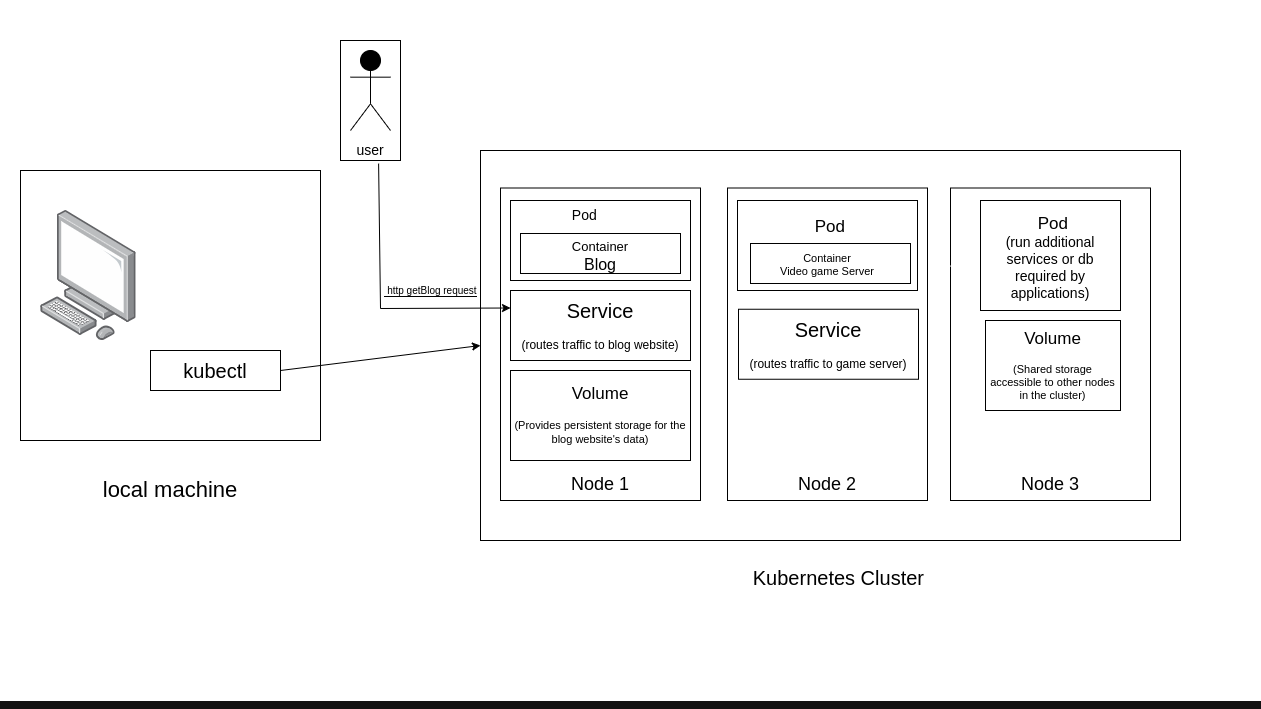

The diagram above was exported from draw.io. Its source (the exported page's mxGraphModel, read from the mxfile embedded in the PNG):
<mxGraphModel dx="1259" dy="783" grid="1" gridSize="10" guides="1" tooltips="1" connect="1" arrows="1" fold="1" page="1" pageScale="1" pageWidth="827" pageHeight="1169" math="0" shadow="0">
  <root>
    <mxCell id="0" />
    <mxCell id="1" parent="0" />
    <mxCell id="h5qx8y9OOdkACD6pjH9A-1" value="&lt;div&gt;&lt;br&gt;&lt;/div&gt;&lt;div&gt;&lt;br&gt;&lt;/div&gt;&lt;div&gt;&lt;br&gt;&lt;/div&gt;&lt;div&gt;&lt;br&gt;&lt;/div&gt;&lt;div&gt;&lt;br&gt;&lt;/div&gt;&lt;div&gt;&lt;br&gt;&lt;/div&gt;&lt;div&gt;&lt;br&gt;&lt;/div&gt;&lt;div&gt;&lt;br&gt;&lt;/div&gt;&lt;div&gt;&lt;br&gt;&lt;/div&gt;&lt;div&gt;&lt;br&gt;&lt;/div&gt;&lt;div&gt;&lt;br&gt;&lt;/div&gt;&lt;div&gt;&lt;br&gt;&lt;/div&gt;&lt;div&gt;&lt;br&gt;&lt;/div&gt;&lt;div&gt;&lt;br&gt;&lt;/div&gt;&lt;div&gt;&lt;br&gt;&lt;/div&gt;&lt;div&gt;&lt;br&gt;&lt;/div&gt;&lt;div&gt;&lt;br&gt;&lt;/div&gt;&lt;div&gt;&lt;br&gt;&lt;/div&gt;&lt;div&gt;&lt;br&gt;&lt;/div&gt;&lt;div&gt;&lt;br&gt;&lt;/div&gt;&lt;div&gt;&lt;br&gt;&lt;/div&gt;&lt;div&gt;&lt;br&gt;&lt;/div&gt;&lt;div&gt;&lt;br&gt;&lt;/div&gt;&lt;div&gt;&lt;br&gt;&lt;/div&gt;&lt;div&gt;&lt;br&gt;&lt;/div&gt;&lt;div&gt;&lt;br&gt;&lt;/div&gt;&lt;div&gt;&lt;br&gt;&lt;/div&gt;&lt;div&gt;&lt;br&gt;&lt;/div&gt;&lt;div&gt;&lt;br&gt;&lt;/div&gt;&lt;div&gt;&lt;br&gt;&lt;/div&gt;&lt;font style=&quot;font-size: 20px;&quot;&gt;&amp;nbsp; &amp;nbsp; &amp;nbsp; &amp;nbsp; &amp;nbsp; &amp;nbsp; &amp;nbsp; &amp;nbsp; &amp;nbsp; &amp;nbsp; &amp;nbsp; &amp;nbsp; &amp;nbsp; &amp;nbsp; &amp;nbsp; &amp;nbsp; &amp;nbsp; &amp;nbsp; &amp;nbsp; &amp;nbsp; &amp;nbsp; &amp;nbsp; &amp;nbsp; &amp;nbsp; &amp;nbsp; &amp;nbsp; &amp;nbsp; &amp;nbsp; &amp;nbsp; &amp;nbsp; &amp;nbsp; &amp;nbsp; &amp;nbsp; &amp;nbsp; &amp;nbsp; &amp;nbsp; &amp;nbsp; &amp;nbsp; &amp;nbsp; &amp;nbsp; &amp;nbsp; &amp;nbsp; &amp;nbsp;&lt;/font&gt;&lt;div&gt;&lt;span style=&quot;font-size: 20px; background-color: initial;&quot;&gt;&lt;br&gt;&lt;/span&gt;&lt;/div&gt;&lt;div&gt;&lt;span style=&quot;font-size: 20px; background-color: initial;&quot;&gt;&amp;nbsp; &amp;nbsp; &amp;nbsp; &amp;nbsp; &amp;nbsp; &amp;nbsp; &amp;nbsp; &amp;nbsp; &amp;nbsp; &amp;nbsp; &amp;nbsp; &amp;nbsp; &amp;nbsp; &amp;nbsp; &amp;nbsp; &amp;nbsp; &amp;nbsp; &amp;nbsp; &amp;nbsp; &amp;nbsp; &amp;nbsp; &amp;nbsp; &amp;nbsp; &amp;nbsp; &amp;nbsp; &amp;nbsp; &amp;nbsp; &amp;nbsp; &amp;nbsp; &amp;nbsp; &amp;nbsp; &amp;nbsp; &amp;nbsp; &amp;nbsp; &amp;nbsp; &amp;nbsp; &amp;nbsp; &amp;nbsp;Kubernetes Cluster&lt;/span&gt;&lt;br&gt;&lt;/div&gt;&lt;div&gt;&lt;div style=&quot;font-size: 20px;&quot;&gt;&lt;br&gt;&lt;/div&gt;&lt;/div&gt;" style="rounded=0;whiteSpace=wrap;html=1;fillColor=#000000;fontColor=#FFFFFF;" vertex="1" parent="1">
      <mxGeometry x="100" y="90" width="1260" height="700" as="geometry" />
    </mxCell>
    <mxCell id="h5qx8y9OOdkACD6pjH9A-3" value="&lt;div style=&quot;font-size: 22px;&quot;&gt;&lt;font style=&quot;font-size: 22px;&quot; color=&quot;#ffffff&quot;&gt;&lt;br&gt;&lt;/font&gt;&lt;/div&gt;&lt;font style=&quot;font-size: 22px;&quot;&gt;&lt;font style=&quot;font-size: 22px;&quot; color=&quot;#ffffff&quot;&gt;&lt;div&gt;&lt;font style=&quot;font-size: 22px;&quot; color=&quot;#ffffff&quot;&gt;&lt;br&gt;&lt;/font&gt;&lt;/div&gt;&lt;div&gt;&lt;font style=&quot;font-size: 22px;&quot; color=&quot;#ffffff&quot;&gt;&lt;br&gt;&lt;/font&gt;&lt;/div&gt;&lt;div&gt;&lt;font style=&quot;font-size: 22px;&quot; color=&quot;#ffffff&quot;&gt;&lt;br&gt;&lt;/font&gt;&lt;/div&gt;&lt;div&gt;&lt;font style=&quot;font-size: 22px;&quot; color=&quot;#ffffff&quot;&gt;&lt;br&gt;&lt;/font&gt;&lt;/div&gt;&lt;div&gt;&lt;font style=&quot;font-size: 22px;&quot; color=&quot;#ffffff&quot;&gt;&lt;br&gt;&lt;/font&gt;&lt;/div&gt;&lt;div&gt;&lt;font style=&quot;font-size: 22px;&quot; color=&quot;#ffffff&quot;&gt;&lt;br&gt;&lt;/font&gt;&lt;/div&gt;&lt;div&gt;&lt;font style=&quot;font-size: 22px;&quot; color=&quot;#ffffff&quot;&gt;&lt;br&gt;&lt;/font&gt;&lt;/div&gt;&lt;div&gt;&lt;font style=&quot;font-size: 22px;&quot;&gt;&lt;font style=&quot;font-size: 22px;&quot; color=&quot;#ffffff&quot;&gt;&lt;br&gt;&lt;/font&gt;&lt;/font&gt;&lt;/div&gt;&lt;div&gt;&lt;font style=&quot;font-size: 22px;&quot;&gt;&lt;font style=&quot;font-size: 22px;&quot; color=&quot;#ffffff&quot;&gt;&lt;br&gt;&lt;/font&gt;&lt;/font&gt;&lt;/div&gt;&lt;div&gt;&lt;font style=&quot;font-size: 22px;&quot;&gt;&lt;font style=&quot;font-size: 22px;&quot; color=&quot;#ffffff&quot;&gt;&lt;br&gt;&lt;/font&gt;&lt;/font&gt;&lt;/div&gt;&lt;div&gt;&lt;font style=&quot;font-size: 22px;&quot;&gt;&lt;font style=&quot;font-size: 22px;&quot; color=&quot;#ffffff&quot;&gt;&lt;br&gt;&lt;/font&gt;&lt;/font&gt;&lt;/div&gt;&lt;div&gt;&lt;font style=&quot;font-size: 22px;&quot;&gt;&lt;font style=&quot;font-size: 22px;&quot; color=&quot;#ffffff&quot;&gt;&lt;br&gt;&lt;/font&gt;&lt;/font&gt;&lt;/div&gt;&lt;div&gt;&lt;font style=&quot;font-size: 22px;&quot;&gt;&lt;font style=&quot;font-size: 22px;&quot; color=&quot;#ffffff&quot;&gt;&lt;br&gt;&lt;/font&gt;&lt;/font&gt;&lt;/div&gt;l&lt;/font&gt;&lt;span style=&quot;background-color: initial; color: rgb(255, 255, 255);&quot;&gt;ocal machine&lt;/span&gt;&lt;/font&gt;" style="rounded=0;whiteSpace=wrap;html=1;strokeColor=#ffffff;fillColor=#000000;" vertex="1" parent="1">
      <mxGeometry x="120" y="260" width="300" height="270" as="geometry" />
    </mxCell>
    <mxCell id="h5qx8y9OOdkACD6pjH9A-4" value="" style="image;points=[];aspect=fixed;html=1;align=center;shadow=0;dashed=0;image=img/lib/allied_telesis/computer_and_terminals/Personal_Computer.svg;" vertex="1" parent="1">
      <mxGeometry x="140" y="300" width="95.92" height="130" as="geometry" />
    </mxCell>
    <mxCell id="h5qx8y9OOdkACD6pjH9A-5" value="&lt;div&gt;&lt;font color=&quot;#ffffff&quot;&gt;&lt;br&gt;&lt;/font&gt;&lt;/div&gt;&lt;font style=&quot;font-size: 20px;&quot; color=&quot;#ffffff&quot;&gt;kubectl&lt;/font&gt;&lt;div&gt;&lt;br&gt;&lt;/div&gt;" style="rounded=0;whiteSpace=wrap;html=1;strokeColor=#ffffff;fillColor=#000000;" vertex="1" parent="1">
      <mxGeometry x="250" y="440" width="130" height="40" as="geometry" />
    </mxCell>
    <mxCell id="h5qx8y9OOdkACD6pjH9A-9" style="edgeStyle=orthogonalEdgeStyle;rounded=0;orthogonalLoop=1;jettySize=auto;html=1;exitX=1;exitY=0;exitDx=0;exitDy=0;" edge="1" parent="1" source="h5qx8y9OOdkACD6pjH9A-6" target="h5qx8y9OOdkACD6pjH9A-1">
      <mxGeometry relative="1" as="geometry" />
    </mxCell>
    <mxCell id="h5qx8y9OOdkACD6pjH9A-6" value="" style="rounded=0;whiteSpace=wrap;html=1;strokeColor=#ffffff;fillColor=#000000;" vertex="1" parent="1">
      <mxGeometry x="580" y="240" width="700" height="390" as="geometry" />
    </mxCell>
    <mxCell id="h5qx8y9OOdkACD6pjH9A-7" value="&lt;div&gt;&lt;font style=&quot;font-size: 18px;&quot;&gt;&lt;br&gt;&lt;/font&gt;&lt;/div&gt;&lt;font style=&quot;font-size: 18px;&quot;&gt;&lt;div&gt;&lt;font style=&quot;font-size: 18px;&quot;&gt;&lt;br&gt;&lt;/font&gt;&lt;/div&gt;&lt;div&gt;&lt;font style=&quot;font-size: 18px;&quot;&gt;&lt;br&gt;&lt;/font&gt;&lt;/div&gt;&lt;div&gt;&lt;font style=&quot;font-size: 18px;&quot;&gt;&lt;br&gt;&lt;/font&gt;&lt;/div&gt;&lt;div&gt;&lt;font style=&quot;font-size: 18px;&quot;&gt;&lt;br&gt;&lt;/font&gt;&lt;/div&gt;&lt;div&gt;&lt;font style=&quot;font-size: 18px;&quot;&gt;&lt;br&gt;&lt;/font&gt;&lt;/div&gt;&lt;div&gt;&lt;font style=&quot;font-size: 18px;&quot;&gt;&lt;br&gt;&lt;/font&gt;&lt;/div&gt;&lt;div&gt;&lt;font style=&quot;font-size: 18px;&quot;&gt;&lt;br&gt;&lt;/font&gt;&lt;/div&gt;&lt;div&gt;&lt;font style=&quot;font-size: 18px;&quot;&gt;&lt;br&gt;&lt;/font&gt;&lt;/div&gt;&lt;div&gt;&lt;font style=&quot;font-size: 18px;&quot;&gt;&lt;br&gt;&lt;/font&gt;&lt;/div&gt;&lt;div&gt;&lt;font style=&quot;font-size: 18px;&quot;&gt;&lt;br&gt;&lt;/font&gt;&lt;/div&gt;&lt;div&gt;&lt;font style=&quot;font-size: 18px;&quot;&gt;&lt;br&gt;&lt;/font&gt;&lt;/div&gt;&lt;div&gt;&lt;font style=&quot;font-size: 18px;&quot;&gt;&lt;br&gt;&lt;/font&gt;&lt;/div&gt;&lt;div&gt;&lt;span style=&quot;background-color: initial;&quot;&gt;Node 1&lt;/span&gt;&lt;br&gt;&lt;/div&gt;&lt;/font&gt;" style="rounded=0;whiteSpace=wrap;html=1;strokeColor=#ffffff;fillColor=#000000;fontColor=#ffffff;" vertex="1" parent="1">
      <mxGeometry x="600" y="277.5" width="200" height="312.5" as="geometry" />
    </mxCell>
    <mxCell id="h5qx8y9OOdkACD6pjH9A-8" value="&lt;div&gt;&lt;font style=&quot;font-size: 18px;&quot;&gt;&lt;br&gt;&lt;/font&gt;&lt;/div&gt;&lt;font style=&quot;font-size: 18px;&quot;&gt;&lt;div&gt;&lt;font style=&quot;font-size: 18px;&quot;&gt;&lt;br&gt;&lt;/font&gt;&lt;/div&gt;&lt;div&gt;&lt;font style=&quot;font-size: 18px;&quot;&gt;&lt;br&gt;&lt;/font&gt;&lt;/div&gt;&lt;div&gt;&lt;font style=&quot;font-size: 18px;&quot;&gt;&lt;br&gt;&lt;/font&gt;&lt;/div&gt;&lt;div&gt;&lt;font style=&quot;font-size: 18px;&quot;&gt;&lt;br&gt;&lt;/font&gt;&lt;/div&gt;&lt;div&gt;&lt;font style=&quot;font-size: 18px;&quot;&gt;&lt;br&gt;&lt;/font&gt;&lt;/div&gt;&lt;div&gt;&lt;font style=&quot;font-size: 18px;&quot;&gt;&lt;br&gt;&lt;/font&gt;&lt;/div&gt;&lt;div&gt;&lt;font style=&quot;font-size: 18px;&quot;&gt;&lt;br&gt;&lt;/font&gt;&lt;/div&gt;&lt;div&gt;&lt;font style=&quot;font-size: 18px;&quot;&gt;&lt;br&gt;&lt;/font&gt;&lt;/div&gt;&lt;div&gt;&lt;font style=&quot;font-size: 18px;&quot;&gt;&lt;br&gt;&lt;/font&gt;&lt;/div&gt;&lt;div&gt;&lt;font style=&quot;font-size: 18px;&quot;&gt;&lt;br&gt;&lt;/font&gt;&lt;/div&gt;&lt;div&gt;&lt;font style=&quot;font-size: 18px;&quot;&gt;&lt;br&gt;&lt;/font&gt;&lt;/div&gt;&lt;div&gt;&lt;font style=&quot;font-size: 18px;&quot;&gt;&lt;br&gt;&lt;/font&gt;&lt;/div&gt;&lt;div&gt;&lt;span style=&quot;background-color: initial;&quot;&gt;Node 2&lt;/span&gt;&lt;br&gt;&lt;/div&gt;&lt;/font&gt;" style="rounded=0;whiteSpace=wrap;html=1;strokeColor=#ffffff;fillColor=#000000;fontColor=#FFFFFF;" vertex="1" parent="1">
      <mxGeometry x="827" y="277.5" width="200" height="312.5" as="geometry" />
    </mxCell>
    <mxCell id="h5qx8y9OOdkACD6pjH9A-10" value="&lt;div&gt;&lt;font style=&quot;font-size: 18px;&quot; color=&quot;#ffffff&quot;&gt;&lt;br&gt;&lt;/font&gt;&lt;/div&gt;&lt;font style=&quot;font-size: 18px;&quot; color=&quot;#ffffff&quot;&gt;&lt;div&gt;&lt;font style=&quot;font-size: 18px;&quot; color=&quot;#ffffff&quot;&gt;&lt;br&gt;&lt;/font&gt;&lt;/div&gt;&lt;div&gt;&lt;font style=&quot;font-size: 18px;&quot; color=&quot;#ffffff&quot;&gt;&lt;br&gt;&lt;/font&gt;&lt;/div&gt;&lt;div&gt;&lt;font style=&quot;font-size: 18px;&quot; color=&quot;#ffffff&quot;&gt;&lt;br&gt;&lt;/font&gt;&lt;/div&gt;&lt;div&gt;&lt;font style=&quot;font-size: 18px;&quot; color=&quot;#ffffff&quot;&gt;&lt;br&gt;&lt;/font&gt;&lt;/div&gt;&lt;div&gt;&lt;font style=&quot;font-size: 18px;&quot; color=&quot;#ffffff&quot;&gt;&lt;br&gt;&lt;/font&gt;&lt;/div&gt;&lt;div&gt;&lt;font style=&quot;font-size: 18px;&quot; color=&quot;#ffffff&quot;&gt;&lt;br&gt;&lt;/font&gt;&lt;/div&gt;&lt;div&gt;&lt;font style=&quot;font-size: 18px;&quot; color=&quot;#ffffff&quot;&gt;&lt;br&gt;&lt;/font&gt;&lt;/div&gt;&lt;div&gt;&lt;font style=&quot;font-size: 18px;&quot; color=&quot;#ffffff&quot;&gt;&lt;br&gt;&lt;/font&gt;&lt;/div&gt;&lt;div&gt;&lt;font style=&quot;font-size: 18px;&quot; color=&quot;#ffffff&quot;&gt;&lt;br&gt;&lt;/font&gt;&lt;/div&gt;&lt;div&gt;&lt;font style=&quot;font-size: 18px;&quot; color=&quot;#ffffff&quot;&gt;&lt;br&gt;&lt;/font&gt;&lt;/div&gt;&lt;div&gt;&lt;font style=&quot;font-size: 18px;&quot; color=&quot;#ffffff&quot;&gt;&lt;br&gt;&lt;/font&gt;&lt;/div&gt;&lt;div&gt;&lt;font style=&quot;font-size: 18px;&quot; color=&quot;#ffffff&quot;&gt;&lt;br&gt;&lt;/font&gt;&lt;/div&gt;&lt;div&gt;&lt;span style=&quot;background-color: initial;&quot;&gt;Node 3&lt;/span&gt;&lt;br&gt;&lt;/div&gt;&lt;/font&gt;" style="rounded=0;whiteSpace=wrap;html=1;strokeColor=#ffffff;fillColor=#000000;" vertex="1" parent="1">
      <mxGeometry x="1050" y="277.5" width="200" height="312.5" as="geometry" />
    </mxCell>
    <mxCell id="h5qx8y9OOdkACD6pjH9A-11" value="&lt;div style=&quot;text-align: left; font-size: 14px;&quot;&gt;&lt;span style=&quot;background-color: initial; color: rgb(255, 255, 255);&quot;&gt;Pod&lt;/span&gt;&lt;br&gt;&lt;/div&gt;&lt;div style=&quot;text-align: left;&quot;&gt;&lt;span style=&quot;background-color: initial; color: rgb(255, 255, 255); text-align: center;&quot;&gt;&lt;font style=&quot;font-size: 13px;&quot;&gt;&lt;br&gt;&lt;/font&gt;&lt;/span&gt;&lt;/div&gt;&lt;div style=&quot;text-align: left;&quot;&gt;&lt;span style=&quot;background-color: initial; color: rgb(255, 255, 255); text-align: center;&quot;&gt;&lt;font style=&quot;font-size: 13px;&quot;&gt;Container&lt;/font&gt;&lt;/span&gt;&lt;br&gt;&lt;/div&gt;&lt;div&gt;&lt;span style=&quot;font-size: 16px; color: rgb(255, 255, 255); background-color: initial;&quot;&gt;Blog&lt;/span&gt;&lt;br&gt;&lt;/div&gt;" style="rounded=0;whiteSpace=wrap;html=1;strokeColor=#ffffff;fillColor=#000000;" vertex="1" parent="1">
      <mxGeometry x="610" y="290" width="180" height="80" as="geometry" />
    </mxCell>
    <mxCell id="h5qx8y9OOdkACD6pjH9A-12" value="&lt;div style=&quot;&quot;&gt;&lt;span style=&quot;background-color: initial; color: rgb(255, 255, 255); font-size: 20px;&quot;&gt;&amp;nbsp;&lt;/span&gt;&lt;span style=&quot;background-color: initial; color: rgb(255, 255, 255);&quot;&gt;&lt;font style=&quot;font-size: 17px;&quot;&gt;Pod&lt;/font&gt;&lt;/span&gt;&lt;br&gt;&lt;/div&gt;&lt;div style=&quot;text-align: left;&quot;&gt;&lt;br&gt;&lt;/div&gt;&lt;div style=&quot;font-size: 11px;&quot;&gt;&lt;font style=&quot;font-size: 11px;&quot; color=&quot;#ffffff&quot;&gt;Container&lt;/font&gt;&lt;/div&gt;&lt;div style=&quot;font-size: 11px;&quot;&gt;&lt;font style=&quot;font-size: 11px;&quot; color=&quot;#ffffff&quot;&gt;Video game Server&lt;/font&gt;&lt;/div&gt;" style="rounded=0;whiteSpace=wrap;html=1;strokeColor=#ffffff;fillColor=#000000;" vertex="1" parent="1">
      <mxGeometry x="837" y="290" width="180" height="90" as="geometry" />
    </mxCell>
    <mxCell id="h5qx8y9OOdkACD6pjH9A-14" value="&lt;div style=&quot;&quot;&gt;&lt;font color=&quot;#ffffff&quot;&gt;&lt;span style=&quot;font-size: 20px;&quot;&gt;Service&lt;/span&gt;&lt;/font&gt;&lt;/div&gt;&lt;div style=&quot;text-align: left;&quot;&gt;&lt;br&gt;&lt;/div&gt;&lt;div&gt;&lt;font color=&quot;#ffffff&quot;&gt;&lt;span style=&quot;&quot;&gt;(routes traffic to blog website)&lt;/span&gt;&lt;/font&gt;&lt;/div&gt;" style="rounded=0;whiteSpace=wrap;html=1;strokeColor=#ffffff;fillColor=#000000;" vertex="1" parent="1">
      <mxGeometry x="610" y="380" width="180" height="70" as="geometry" />
    </mxCell>
    <mxCell id="h5qx8y9OOdkACD6pjH9A-15" value="&lt;div style=&quot;&quot;&gt;&lt;span style=&quot;background-color: initial; color: rgb(255, 255, 255); font-size: 20px;&quot;&gt;&amp;nbsp;&lt;/span&gt;&lt;span style=&quot;background-color: initial; color: rgb(255, 255, 255);&quot;&gt;&lt;font style=&quot;font-size: 17px;&quot;&gt;Pod&lt;/font&gt;&lt;/span&gt;&lt;br&gt;&lt;/div&gt;&lt;div style=&quot;&quot;&gt;&lt;font style=&quot;font-size: 14px;&quot; color=&quot;#ffffff&quot;&gt;(run additional services or db required by applications)&lt;/font&gt;&lt;/div&gt;" style="rounded=0;whiteSpace=wrap;html=1;strokeColor=#ffffff;fillColor=#000000;align=center;" vertex="1" parent="1">
      <mxGeometry x="1080" y="290" width="140" height="110" as="geometry" />
    </mxCell>
    <mxCell id="h5qx8y9OOdkACD6pjH9A-16" value="&lt;div style=&quot;&quot;&gt;&lt;font color=&quot;#ffffff&quot;&gt;&lt;span style=&quot;font-size: 20px;&quot;&gt;Service&lt;/span&gt;&lt;/font&gt;&lt;/div&gt;&lt;div style=&quot;text-align: left;&quot;&gt;&lt;br&gt;&lt;/div&gt;&lt;div&gt;&lt;font color=&quot;#ffffff&quot;&gt;&lt;span style=&quot;&quot;&gt;(routes traffic to game server)&lt;/span&gt;&lt;/font&gt;&lt;/div&gt;" style="rounded=0;whiteSpace=wrap;html=1;strokeColor=#ffffff;fillColor=#000000;" vertex="1" parent="1">
      <mxGeometry x="838" y="398.75" width="180" height="70" as="geometry" />
    </mxCell>
    <mxCell id="h5qx8y9OOdkACD6pjH9A-17" value="&lt;div style=&quot;font-size: 11px;&quot;&gt;&lt;font style=&quot;font-size: 17px;&quot; color=&quot;#ffffff&quot;&gt;Volume&lt;/font&gt;&lt;/div&gt;&lt;div style=&quot;text-align: left; font-size: 11px;&quot;&gt;&lt;font style=&quot;font-size: 11px;&quot;&gt;&lt;br&gt;&lt;/font&gt;&lt;/div&gt;&lt;div style=&quot;font-size: 11px;&quot;&gt;&lt;font style=&quot;font-size: 11px;&quot; color=&quot;#ffffff&quot;&gt;(Shared storage accessible to other nodes in the cluster)&lt;/font&gt;&lt;/div&gt;" style="rounded=0;whiteSpace=wrap;html=1;strokeColor=#ffffff;fillColor=#000000;" vertex="1" parent="1">
      <mxGeometry x="1085" y="410" width="135" height="90" as="geometry" />
    </mxCell>
    <mxCell id="h5qx8y9OOdkACD6pjH9A-18" style="edgeStyle=orthogonalEdgeStyle;rounded=0;orthogonalLoop=1;jettySize=auto;html=1;exitX=0;exitY=0.25;exitDx=0;exitDy=0;" edge="1" parent="1" source="h5qx8y9OOdkACD6pjH9A-10" target="h5qx8y9OOdkACD6pjH9A-10">
      <mxGeometry relative="1" as="geometry" />
    </mxCell>
    <mxCell id="h5qx8y9OOdkACD6pjH9A-19" value="&lt;div style=&quot;font-size: 11px;&quot;&gt;&lt;font style=&quot;font-size: 17px;&quot; color=&quot;#ffffff&quot;&gt;Volume&lt;/font&gt;&lt;/div&gt;&lt;div style=&quot;text-align: left; font-size: 11px;&quot;&gt;&lt;font style=&quot;font-size: 11px;&quot;&gt;&lt;br&gt;&lt;/font&gt;&lt;/div&gt;&lt;div style=&quot;&quot;&gt;&lt;font style=&quot;&quot; color=&quot;#ffffff&quot;&gt;&lt;span style=&quot;font-size: 11px;&quot;&gt;(Provides persistent storage for the blog website's data)&lt;/span&gt;&lt;/font&gt;&lt;/div&gt;" style="rounded=0;whiteSpace=wrap;html=1;strokeColor=#ffffff;fillColor=#000000;" vertex="1" parent="1">
      <mxGeometry x="610" y="460" width="180" height="90" as="geometry" />
    </mxCell>
    <mxCell id="h5qx8y9OOdkACD6pjH9A-21" value="" style="endArrow=classic;html=1;rounded=0;entryX=0;entryY=0.5;entryDx=0;entryDy=0;exitX=1;exitY=0.5;exitDx=0;exitDy=0;strokeColor=#FFFFFF;" edge="1" parent="1" source="h5qx8y9OOdkACD6pjH9A-5" target="h5qx8y9OOdkACD6pjH9A-6">
      <mxGeometry width="50" height="50" relative="1" as="geometry">
        <mxPoint x="670" y="450" as="sourcePoint" />
        <mxPoint x="720" y="400" as="targetPoint" />
        <Array as="points" />
      </mxGeometry>
    </mxCell>
    <mxCell id="h5qx8y9OOdkACD6pjH9A-22" value="" style="rounded=0;whiteSpace=wrap;html=1;fillColor=none;strokeColor=#FFFFFF;" vertex="1" parent="1">
      <mxGeometry x="620" y="323" width="160" height="40" as="geometry" />
    </mxCell>
    <mxCell id="h5qx8y9OOdkACD6pjH9A-24" value="" style="rounded=0;whiteSpace=wrap;html=1;fillColor=none;strokeColor=#FFFFFF;" vertex="1" parent="1">
      <mxGeometry x="850" y="333" width="160" height="40" as="geometry" />
    </mxCell>
    <mxCell id="h5qx8y9OOdkACD6pjH9A-27" value="Actor" style="shape=umlActor;verticalLabelPosition=bottom;verticalAlign=top;html=1;outlineConnect=0;strokeColor=#FFFFFF;" vertex="1" parent="1">
      <mxGeometry x="450" y="140" width="40" height="80" as="geometry" />
    </mxCell>
    <mxCell id="h5qx8y9OOdkACD6pjH9A-28" value="&lt;span style=&quot;background-color: rgb(0, 0, 0); font-size: 10px;&quot;&gt;&lt;font color=&quot;#ffffff&quot; style=&quot;font-size: 10px;&quot;&gt;&amp;nbsp;http getBlog request&lt;/font&gt;&lt;/span&gt;" style="endArrow=classic;html=1;rounded=0;strokeColor=#FFFFFF;exitX=0.635;exitY=1.026;exitDx=0;exitDy=0;entryX=0;entryY=0.25;entryDx=0;entryDy=0;exitPerimeter=0;fontSize=10;fontStyle=0" edge="1" parent="1" source="h5qx8y9OOdkACD6pjH9A-30" target="h5qx8y9OOdkACD6pjH9A-14">
      <mxGeometry x="0.4185" y="18" width="50" height="50" relative="1" as="geometry">
        <mxPoint x="475" y="230" as="sourcePoint" />
        <mxPoint x="598" y="397.5" as="targetPoint" />
        <Array as="points">
          <mxPoint x="480" y="398" />
        </Array>
        <mxPoint as="offset" />
      </mxGeometry>
    </mxCell>
    <mxCell id="h5qx8y9OOdkACD6pjH9A-30" value="&lt;div&gt;&lt;font color=&quot;#ffffff&quot;&gt;&lt;br&gt;&lt;/font&gt;&lt;/div&gt;&lt;font color=&quot;#ffffff&quot;&gt;&lt;div&gt;&lt;font color=&quot;#ffffff&quot;&gt;&lt;br&gt;&lt;/font&gt;&lt;/div&gt;&lt;div&gt;&lt;font color=&quot;#ffffff&quot;&gt;&lt;br&gt;&lt;/font&gt;&lt;/div&gt;&lt;div&gt;&lt;font color=&quot;#ffffff&quot;&gt;&lt;br&gt;&lt;/font&gt;&lt;/div&gt;&lt;div&gt;&lt;font color=&quot;#ffffff&quot;&gt;&lt;br&gt;&lt;/font&gt;&lt;/div&gt;&lt;div&gt;&lt;span style=&quot;background-color: initial;&quot;&gt;&lt;br&gt;&lt;/span&gt;&lt;/div&gt;&lt;div&gt;&lt;span style=&quot;background-color: initial;&quot;&gt;&lt;br&gt;&lt;/span&gt;&lt;/div&gt;&lt;div&gt;&lt;span style=&quot;background-color: initial; font-size: 14px;&quot;&gt;user&lt;/span&gt;&lt;br&gt;&lt;/div&gt;&lt;/font&gt;" style="rounded=0;whiteSpace=wrap;html=1;fillColor=none;strokeColor=#FFFFFF;" vertex="1" parent="1">
      <mxGeometry x="440" y="130" width="60" height="120" as="geometry" />
    </mxCell>
  </root>
</mxGraphModel>